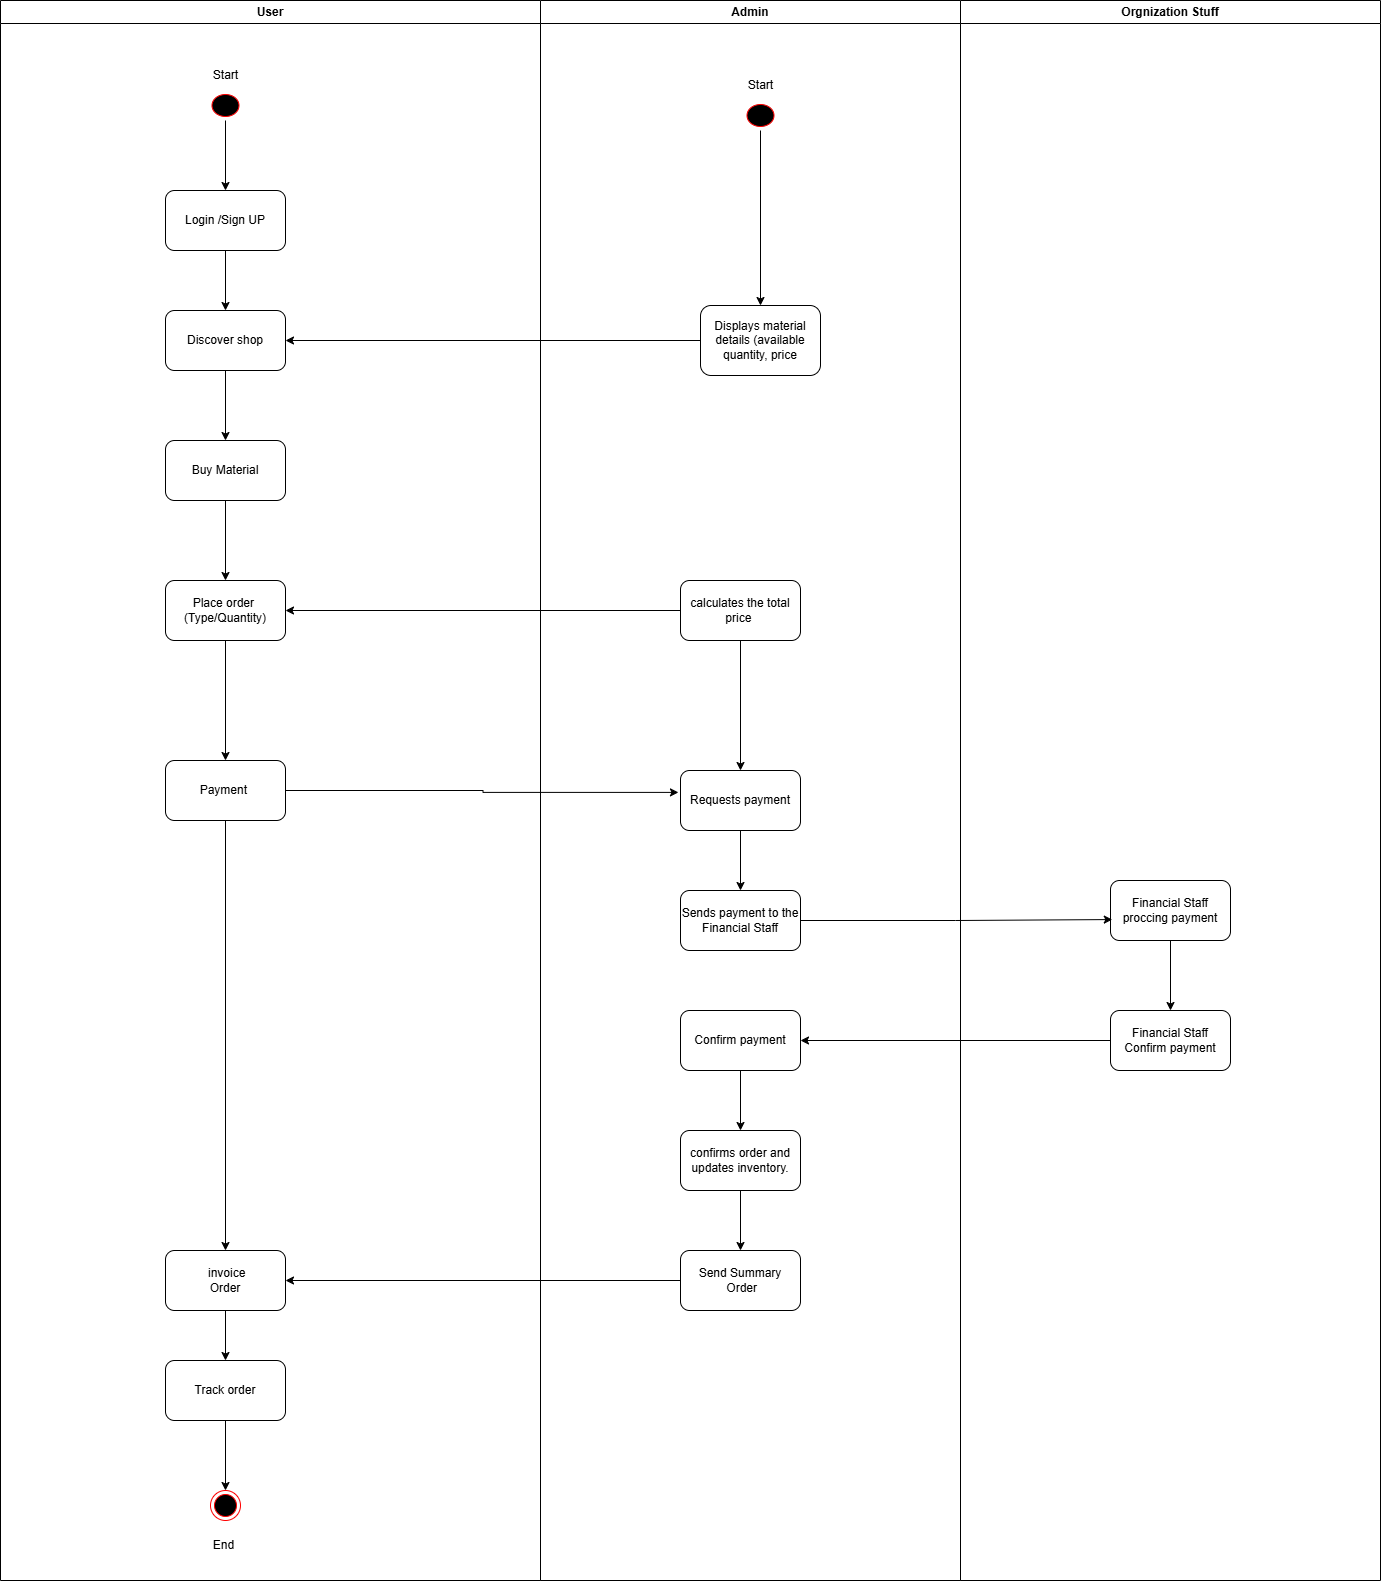

The diagram above was exported from draw.io. Its source (the exported page's mxGraphModel, read from the mxfile embedded in the PNG):
<mxGraphModel dx="858" dy="512" grid="1" gridSize="10" guides="1" tooltips="1" connect="1" arrows="1" fold="1" page="1" pageScale="1" pageWidth="1169" pageHeight="826" background="none" math="0" shadow="0">
  <root>
    <mxCell id="0" />
    <mxCell id="1" parent="0" />
    <mxCell id="2" value="User" style="swimlane;whiteSpace=wrap;startSize=23;fillColor=light-dark(#FFFFFF,#FF0000);" parent="1" vertex="1">
      <mxGeometry x="410" y="40" width="540" height="1580" as="geometry" />
    </mxCell>
    <mxCell id="7iq_Kd4Lxr2YPLESNLJW-240" style="edgeStyle=orthogonalEdgeStyle;rounded=0;orthogonalLoop=1;jettySize=auto;html=1;entryX=0.5;entryY=0;entryDx=0;entryDy=0;" parent="2" source="5" target="7iq_Kd4Lxr2YPLESNLJW-211" edge="1">
      <mxGeometry relative="1" as="geometry" />
    </mxCell>
    <mxCell id="5" value="" style="ellipse;shape=startState;fillColor=#000000;strokeColor=#ff0000;" parent="2" vertex="1">
      <mxGeometry x="207.5" y="90" width="35" height="30" as="geometry" />
    </mxCell>
    <mxCell id="7iq_Kd4Lxr2YPLESNLJW-82" value="Start" style="text;html=1;align=center;verticalAlign=middle;resizable=0;points=[];autosize=1;strokeColor=none;fillColor=none;" parent="2" vertex="1">
      <mxGeometry x="200" y="60" width="50" height="30" as="geometry" />
    </mxCell>
    <mxCell id="7iq_Kd4Lxr2YPLESNLJW-131" value="" style="ellipse;html=1;shape=endState;fillColor=#000000;strokeColor=#ff0000;" parent="2" vertex="1">
      <mxGeometry x="210" y="1490" width="30" height="30" as="geometry" />
    </mxCell>
    <mxCell id="7iq_Kd4Lxr2YPLESNLJW-129" value="End" style="text;html=1;align=center;verticalAlign=middle;resizable=0;points=[];autosize=1;strokeColor=none;fillColor=none;" parent="2" vertex="1">
      <mxGeometry x="202.5" y="1530" width="40" height="30" as="geometry" />
    </mxCell>
    <mxCell id="7iq_Kd4Lxr2YPLESNLJW-243" value="" style="edgeStyle=orthogonalEdgeStyle;rounded=0;orthogonalLoop=1;jettySize=auto;html=1;entryX=0.5;entryY=0;entryDx=0;entryDy=0;" parent="2" source="7iq_Kd4Lxr2YPLESNLJW-211" target="AuO-8EONhoFpGlgxKL_S-9" edge="1">
      <mxGeometry relative="1" as="geometry">
        <mxPoint x="225" y="310" as="targetPoint" />
      </mxGeometry>
    </mxCell>
    <mxCell id="7iq_Kd4Lxr2YPLESNLJW-211" value="Login /Sign UP" style="rounded=1;whiteSpace=wrap;html=1;" parent="2" vertex="1">
      <mxGeometry x="165" y="190" width="120" height="60" as="geometry" />
    </mxCell>
    <mxCell id="AuO-8EONhoFpGlgxKL_S-6" style="edgeStyle=orthogonalEdgeStyle;rounded=0;orthogonalLoop=1;jettySize=auto;html=1;entryX=0.5;entryY=0;entryDx=0;entryDy=0;" parent="2" source="7iq_Kd4Lxr2YPLESNLJW-175" target="7iq_Kd4Lxr2YPLESNLJW-154" edge="1">
      <mxGeometry relative="1" as="geometry" />
    </mxCell>
    <mxCell id="7iq_Kd4Lxr2YPLESNLJW-175" value="Buy Material" style="rounded=1;whiteSpace=wrap;html=1;" parent="2" vertex="1">
      <mxGeometry x="165" y="440" width="120" height="60" as="geometry" />
    </mxCell>
    <mxCell id="AuO-8EONhoFpGlgxKL_S-14" style="edgeStyle=orthogonalEdgeStyle;rounded=0;orthogonalLoop=1;jettySize=auto;html=1;entryX=0.5;entryY=0;entryDx=0;entryDy=0;" parent="2" source="7iq_Kd4Lxr2YPLESNLJW-154" target="7iq_Kd4Lxr2YPLESNLJW-155" edge="1">
      <mxGeometry relative="1" as="geometry" />
    </mxCell>
    <mxCell id="7iq_Kd4Lxr2YPLESNLJW-154" value="&lt;span style=&quot;text-wrap-mode: nowrap;&quot;&gt;Place order&amp;nbsp;&lt;/span&gt;&lt;br style=&quot;padding: 0px; margin: 0px; text-wrap-mode: nowrap;&quot;&gt;&lt;span style=&quot;text-wrap-mode: nowrap;&quot;&gt;(Type/Quantity)&lt;/span&gt;" style="rounded=1;whiteSpace=wrap;html=1;" parent="2" vertex="1">
      <mxGeometry x="165" y="580" width="120" height="60" as="geometry" />
    </mxCell>
    <mxCell id="AuO-8EONhoFpGlgxKL_S-22" style="edgeStyle=orthogonalEdgeStyle;rounded=0;orthogonalLoop=1;jettySize=auto;html=1;entryX=0.5;entryY=0;entryDx=0;entryDy=0;" parent="2" source="7iq_Kd4Lxr2YPLESNLJW-155" target="7iq_Kd4Lxr2YPLESNLJW-156" edge="1">
      <mxGeometry relative="1" as="geometry" />
    </mxCell>
    <mxCell id="7iq_Kd4Lxr2YPLESNLJW-155" value="&lt;span style=&quot;text-wrap-mode: nowrap;&quot;&gt;Payment&amp;nbsp;&lt;/span&gt;" style="rounded=1;whiteSpace=wrap;html=1;" parent="2" vertex="1">
      <mxGeometry x="165" y="760" width="120" height="60" as="geometry" />
    </mxCell>
    <mxCell id="AuO-8EONhoFpGlgxKL_S-24" style="edgeStyle=orthogonalEdgeStyle;rounded=0;orthogonalLoop=1;jettySize=auto;html=1;" parent="2" source="7iq_Kd4Lxr2YPLESNLJW-156" target="AuO-8EONhoFpGlgxKL_S-23" edge="1">
      <mxGeometry relative="1" as="geometry" />
    </mxCell>
    <mxCell id="7iq_Kd4Lxr2YPLESNLJW-156" value="&amp;nbsp;invoice&lt;br&gt;Order" style="rounded=1;whiteSpace=wrap;html=1;" parent="2" vertex="1">
      <mxGeometry x="165" y="1250" width="120" height="60" as="geometry" />
    </mxCell>
    <mxCell id="AuO-8EONhoFpGlgxKL_S-11" style="edgeStyle=orthogonalEdgeStyle;rounded=0;orthogonalLoop=1;jettySize=auto;html=1;entryX=0.5;entryY=0;entryDx=0;entryDy=0;" parent="2" source="AuO-8EONhoFpGlgxKL_S-9" target="7iq_Kd4Lxr2YPLESNLJW-175" edge="1">
      <mxGeometry relative="1" as="geometry" />
    </mxCell>
    <mxCell id="AuO-8EONhoFpGlgxKL_S-9" value="Discover shop" style="rounded=1;whiteSpace=wrap;html=1;" parent="2" vertex="1">
      <mxGeometry x="165" y="310" width="120" height="60" as="geometry" />
    </mxCell>
    <mxCell id="AuO-8EONhoFpGlgxKL_S-25" style="edgeStyle=orthogonalEdgeStyle;rounded=0;orthogonalLoop=1;jettySize=auto;html=1;entryX=0.5;entryY=0;entryDx=0;entryDy=0;" parent="2" source="AuO-8EONhoFpGlgxKL_S-23" target="7iq_Kd4Lxr2YPLESNLJW-131" edge="1">
      <mxGeometry relative="1" as="geometry" />
    </mxCell>
    <mxCell id="AuO-8EONhoFpGlgxKL_S-23" value="Track order" style="rounded=1;whiteSpace=wrap;html=1;" parent="2" vertex="1">
      <mxGeometry x="165" y="1360" width="120" height="60" as="geometry" />
    </mxCell>
    <mxCell id="3" value="Admin" style="swimlane;whiteSpace=wrap;startSize=23;fillColor=light-dark(#FFFFFF,#3333FF);" parent="1" vertex="1">
      <mxGeometry x="950" y="40" width="420" height="1580" as="geometry" />
    </mxCell>
    <mxCell id="7iq_Kd4Lxr2YPLESNLJW-63" style="edgeStyle=orthogonalEdgeStyle;rounded=0;orthogonalLoop=1;jettySize=auto;html=1;" parent="3" edge="1">
      <mxGeometry relative="1" as="geometry">
        <mxPoint x="210" y="717" as="targetPoint" />
        <mxPoint x="210" y="717" as="sourcePoint" />
      </mxGeometry>
    </mxCell>
    <mxCell id="7iq_Kd4Lxr2YPLESNLJW-145" value="Displays material details (available quantity, price" style="rounded=1;whiteSpace=wrap;html=1;" parent="3" vertex="1">
      <mxGeometry x="160" y="305" width="120" height="70" as="geometry" />
    </mxCell>
    <mxCell id="AuO-8EONhoFpGlgxKL_S-20" style="edgeStyle=orthogonalEdgeStyle;rounded=0;orthogonalLoop=1;jettySize=auto;html=1;entryX=0.5;entryY=0;entryDx=0;entryDy=0;" parent="3" source="7iq_Kd4Lxr2YPLESNLJW-151" target="AuO-8EONhoFpGlgxKL_S-19" edge="1">
      <mxGeometry relative="1" as="geometry" />
    </mxCell>
    <mxCell id="7iq_Kd4Lxr2YPLESNLJW-151" value="confirms order and updates inventory." style="rounded=1;whiteSpace=wrap;html=1;" parent="3" vertex="1">
      <mxGeometry x="140" y="1130" width="120" height="60" as="geometry" />
    </mxCell>
    <mxCell id="AuO-8EONhoFpGlgxKL_S-59" value="" style="edgeStyle=orthogonalEdgeStyle;rounded=0;orthogonalLoop=1;jettySize=auto;html=1;" parent="3" source="7iq_Kd4Lxr2YPLESNLJW-150" target="AuO-8EONhoFpGlgxKL_S-58" edge="1">
      <mxGeometry relative="1" as="geometry" />
    </mxCell>
    <mxCell id="7iq_Kd4Lxr2YPLESNLJW-150" value="calculates the total price&amp;nbsp;" style="rounded=1;whiteSpace=wrap;html=1;" parent="3" vertex="1">
      <mxGeometry x="140" y="580" width="120" height="60" as="geometry" />
    </mxCell>
    <mxCell id="7iq_Kd4Lxr2YPLESNLJW-257" style="edgeStyle=orthogonalEdgeStyle;rounded=0;orthogonalLoop=1;jettySize=auto;html=1;exitX=0.5;exitY=1;exitDx=0;exitDy=0;" parent="3" edge="1">
      <mxGeometry relative="1" as="geometry">
        <mxPoint x="210.5" y="1110" as="sourcePoint" />
        <mxPoint x="210.5" y="1110" as="targetPoint" />
      </mxGeometry>
    </mxCell>
    <mxCell id="7iq_Kd4Lxr2YPLESNLJW-144" value="Sends payment to the Financial Staff" style="rounded=1;whiteSpace=wrap;html=1;" parent="3" vertex="1">
      <mxGeometry x="140" y="890" width="120" height="60" as="geometry" />
    </mxCell>
    <mxCell id="AuO-8EONhoFpGlgxKL_S-18" style="edgeStyle=orthogonalEdgeStyle;rounded=0;orthogonalLoop=1;jettySize=auto;html=1;entryX=0.5;entryY=0;entryDx=0;entryDy=0;" parent="3" source="7iq_Kd4Lxr2YPLESNLJW-159" target="7iq_Kd4Lxr2YPLESNLJW-151" edge="1">
      <mxGeometry relative="1" as="geometry" />
    </mxCell>
    <mxCell id="7iq_Kd4Lxr2YPLESNLJW-159" value="Confirm payment" style="rounded=1;whiteSpace=wrap;html=1;" parent="3" vertex="1">
      <mxGeometry x="140" y="1010" width="120" height="60" as="geometry" />
    </mxCell>
    <mxCell id="AuO-8EONhoFpGlgxKL_S-19" value="Send Summary&lt;br&gt;&amp;nbsp;Order" style="rounded=1;whiteSpace=wrap;html=1;" parent="3" vertex="1">
      <mxGeometry x="140" y="1250" width="120" height="60" as="geometry" />
    </mxCell>
    <mxCell id="AuO-8EONhoFpGlgxKL_S-62" style="edgeStyle=orthogonalEdgeStyle;rounded=0;orthogonalLoop=1;jettySize=auto;html=1;entryX=0.5;entryY=0;entryDx=0;entryDy=0;" parent="3" source="AuO-8EONhoFpGlgxKL_S-58" target="7iq_Kd4Lxr2YPLESNLJW-144" edge="1">
      <mxGeometry relative="1" as="geometry" />
    </mxCell>
    <mxCell id="AuO-8EONhoFpGlgxKL_S-58" value="Requests payment" style="rounded=1;whiteSpace=wrap;html=1;" parent="3" vertex="1">
      <mxGeometry x="140" y="770" width="120" height="60" as="geometry" />
    </mxCell>
    <mxCell id="rhSVaDi604ALYQyoOXsb-14" style="edgeStyle=orthogonalEdgeStyle;rounded=0;orthogonalLoop=1;jettySize=auto;html=1;entryX=0.5;entryY=0;entryDx=0;entryDy=0;" parent="3" source="rhSVaDi604ALYQyoOXsb-11" target="7iq_Kd4Lxr2YPLESNLJW-145" edge="1">
      <mxGeometry relative="1" as="geometry" />
    </mxCell>
    <mxCell id="rhSVaDi604ALYQyoOXsb-11" value="" style="ellipse;shape=startState;fillColor=#000000;strokeColor=#ff0000;" parent="3" vertex="1">
      <mxGeometry x="202.5" y="100" width="35" height="30" as="geometry" />
    </mxCell>
    <mxCell id="rhSVaDi604ALYQyoOXsb-12" value="Start" style="text;html=1;align=center;verticalAlign=middle;resizable=0;points=[];autosize=1;strokeColor=none;fillColor=none;" parent="3" vertex="1">
      <mxGeometry x="195" y="70" width="50" height="30" as="geometry" />
    </mxCell>
    <mxCell id="AuO-8EONhoFpGlgxKL_S-12" style="edgeStyle=orthogonalEdgeStyle;rounded=0;orthogonalLoop=1;jettySize=auto;html=1;entryX=1;entryY=0.5;entryDx=0;entryDy=0;" parent="1" source="7iq_Kd4Lxr2YPLESNLJW-150" target="7iq_Kd4Lxr2YPLESNLJW-154" edge="1">
      <mxGeometry relative="1" as="geometry" />
    </mxCell>
    <mxCell id="AuO-8EONhoFpGlgxKL_S-21" style="edgeStyle=orthogonalEdgeStyle;rounded=0;orthogonalLoop=1;jettySize=auto;html=1;entryX=1;entryY=0.5;entryDx=0;entryDy=0;" parent="1" source="AuO-8EONhoFpGlgxKL_S-19" target="7iq_Kd4Lxr2YPLESNLJW-156" edge="1">
      <mxGeometry relative="1" as="geometry" />
    </mxCell>
    <mxCell id="AuO-8EONhoFpGlgxKL_S-26" value="Orgnization Stuff" style="swimlane;whiteSpace=wrap;startSize=23;fillColor=light-dark(#FFFFFF,#006600);" parent="1" vertex="1">
      <mxGeometry x="1370" y="40" width="420" height="1580" as="geometry" />
    </mxCell>
    <mxCell id="AuO-8EONhoFpGlgxKL_S-27" style="edgeStyle=orthogonalEdgeStyle;rounded=0;orthogonalLoop=1;jettySize=auto;html=1;" parent="AuO-8EONhoFpGlgxKL_S-26" edge="1">
      <mxGeometry relative="1" as="geometry">
        <mxPoint x="210" y="717" as="targetPoint" />
        <mxPoint x="210" y="717" as="sourcePoint" />
      </mxGeometry>
    </mxCell>
    <mxCell id="AuO-8EONhoFpGlgxKL_S-40" style="edgeStyle=orthogonalEdgeStyle;rounded=0;orthogonalLoop=1;jettySize=auto;html=1;entryX=0.5;entryY=0;entryDx=0;entryDy=0;" parent="AuO-8EONhoFpGlgxKL_S-26" source="AuO-8EONhoFpGlgxKL_S-28" target="AuO-8EONhoFpGlgxKL_S-39" edge="1">
      <mxGeometry relative="1" as="geometry" />
    </mxCell>
    <mxCell id="AuO-8EONhoFpGlgxKL_S-28" value="Financial Staff&lt;br&gt;proccing payment" style="rounded=1;whiteSpace=wrap;html=1;" parent="AuO-8EONhoFpGlgxKL_S-26" vertex="1">
      <mxGeometry x="150" y="880" width="120" height="60" as="geometry" />
    </mxCell>
    <mxCell id="AuO-8EONhoFpGlgxKL_S-32" style="edgeStyle=orthogonalEdgeStyle;rounded=0;orthogonalLoop=1;jettySize=auto;html=1;exitX=0.5;exitY=1;exitDx=0;exitDy=0;" parent="AuO-8EONhoFpGlgxKL_S-26" edge="1">
      <mxGeometry relative="1" as="geometry">
        <mxPoint x="200.5" y="1010" as="sourcePoint" />
        <mxPoint x="200.5" y="1010" as="targetPoint" />
      </mxGeometry>
    </mxCell>
    <mxCell id="AuO-8EONhoFpGlgxKL_S-39" value="Financial Staff&lt;br&gt;Confirm payment" style="rounded=1;whiteSpace=wrap;html=1;" parent="AuO-8EONhoFpGlgxKL_S-26" vertex="1">
      <mxGeometry x="150" y="1010" width="120" height="60" as="geometry" />
    </mxCell>
    <mxCell id="AuO-8EONhoFpGlgxKL_S-41" style="edgeStyle=orthogonalEdgeStyle;rounded=0;orthogonalLoop=1;jettySize=auto;html=1;entryX=1;entryY=0.5;entryDx=0;entryDy=0;" parent="1" source="AuO-8EONhoFpGlgxKL_S-39" target="7iq_Kd4Lxr2YPLESNLJW-159" edge="1">
      <mxGeometry relative="1" as="geometry" />
    </mxCell>
    <mxCell id="AuO-8EONhoFpGlgxKL_S-42" style="edgeStyle=orthogonalEdgeStyle;rounded=0;orthogonalLoop=1;jettySize=auto;html=1;entryX=0.015;entryY=0.651;entryDx=0;entryDy=0;entryPerimeter=0;" parent="1" source="7iq_Kd4Lxr2YPLESNLJW-144" target="AuO-8EONhoFpGlgxKL_S-28" edge="1">
      <mxGeometry relative="1" as="geometry" />
    </mxCell>
    <mxCell id="AuO-8EONhoFpGlgxKL_S-61" style="edgeStyle=orthogonalEdgeStyle;rounded=0;orthogonalLoop=1;jettySize=auto;html=1;entryX=-0.017;entryY=0.365;entryDx=0;entryDy=0;entryPerimeter=0;" parent="1" source="7iq_Kd4Lxr2YPLESNLJW-155" target="AuO-8EONhoFpGlgxKL_S-58" edge="1">
      <mxGeometry relative="1" as="geometry" />
    </mxCell>
    <mxCell id="rhSVaDi604ALYQyoOXsb-18" style="edgeStyle=orthogonalEdgeStyle;rounded=0;orthogonalLoop=1;jettySize=auto;html=1;entryX=1;entryY=0.5;entryDx=0;entryDy=0;" parent="1" source="7iq_Kd4Lxr2YPLESNLJW-145" target="AuO-8EONhoFpGlgxKL_S-9" edge="1">
      <mxGeometry relative="1" as="geometry" />
    </mxCell>
  </root>
</mxGraphModel>